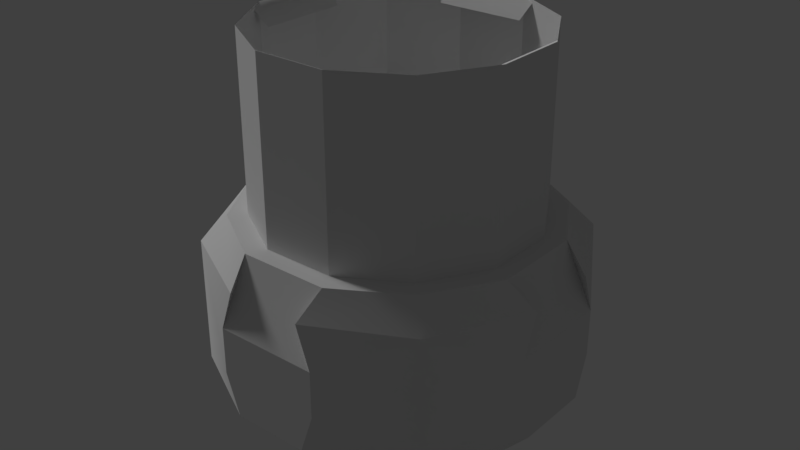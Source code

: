 # Source: BFpiston.blend  (saved by Blender 2.79.0; exported with 4.5.12 LTS)
import bpy
from mathutils import Matrix  # noqa: F401  (used for matrix-valued properties, if any)

bpy.ops.wm.read_factory_settings(use_empty=True)
scene = bpy.context.scene
scene.name = 'Scene'

# ---- collections
col_collection_1 = bpy.data.collections.new('Collection 1'); scene.collection.children.link(col_collection_1)

# ---- materials (node trees are filled in below, after node groups)
mat_material = bpy.data.materials.new('Material')
mat_material.alpha_threshold = 0.0
mat_material.use_transparent_shadow = False
mat_material.roughness = 0.5
mat_material.line_color = (0.0, 0.0, 0.0, 1.0)

# ---- node groups
ng_auto_smooth = bpy.data.node_groups.new('Auto Smooth', 'GeometryNodeTree')
_s = ng_auto_smooth.interface.new_socket(name='Geometry', in_out='OUTPUT', socket_type='NodeSocketGeometry')
_s = ng_auto_smooth.interface.new_socket(name='Geometry', in_out='INPUT', socket_type='NodeSocketGeometry')
_s = ng_auto_smooth.interface.new_socket(name='Angle', in_out='INPUT', socket_type='NodeSocketFloat')
_s.subtype = 'ANGLE'
_s.min_value = 0.0
_s.max_value = 3.142
ng_auto_smooth.is_modifier = True
_N = ng_auto_smooth.nodes; _L = ng_auto_smooth.links
n0 = _N.new('NodeGroupOutput'); n0.name = 'Group Output'; n0.location = (480, -100)
n1 = _N.new('NodeGroupInput'); n1.name = 'Group Input'; n1.location = (-420, -300)
n2 = _N.new('NodeGroupInput'); n2.name = 'Group Input.001'; n2.location = (-60, -100)
n3 = _N.new('GeometryNodeSetShadeSmooth'); n3.name = 'Set Shade Smooth'; n3.location = (120, -100)
n3.domain = 'EDGE'
n4 = _N.new('GeometryNodeSetShadeSmooth'); n4.name = 'Set Shade Smooth.001'; n4.location = (300, -100)
n5 = _N.new('GeometryNodeInputMeshEdgeAngle'); n5.name = 'Edge Angle'; n5.location = (-420, -220)
n6 = _N.new('GeometryNodeInputEdgeSmooth'); n6.name = 'Is Edge Smooth'; n6.location = (-60, -160)
n7 = _N.new('GeometryNodeInputShadeSmooth'); n7.name = 'Is Face Smooth'; n7.location = (-240, -340)
n8 = _N.new('FunctionNodeBooleanMath'); n8.name = 'Boolean Math'; n8.location = (-60, -220)
n9 = _N.new('FunctionNodeCompare'); n9.name = 'Compare'; n9.location = (-240, -180)
n9.operation = 'LESS_EQUAL'
_L.new(n5.outputs[0], n9.inputs[0])
_L.new(n4.outputs[0], n0.inputs[0])
_L.new(n1.outputs[1], n9.inputs[1])
_L.new(n9.outputs[0], n8.inputs[0])
_L.new(n7.outputs[0], n8.inputs[1])
_L.new(n2.outputs[0], n3.inputs[0])
_L.new(n6.outputs[0], n3.inputs[1])
_L.new(n3.outputs[0], n4.inputs[0])
_L.new(n8.outputs[0], n3.inputs[2])
n0.is_active_output = True

# ---- material node trees

# ---- world
world_world = bpy.data.worlds.new('World'); scene.world = world_world
world_world.color = (0.05088, 0.05088, 0.05088)
world_world.use_sun_shadow = False
world_world.sun_shadow_jitter_overblur = 0.0
world_world.cycles.sampling_method = 'MANUAL'

# ---- lights
light_hemi = bpy.data.lights.new('Hemi', 'SUN')
light_hemi.transmission_factor = 0.0
light_hemi.angle = 0.1993
light_hemi.energy = 1.0
light_hemi.shadow_buffer_clip_start = 0.5
light_hemi.shadow_soft_size = 0.1
light_hemi.shadow_cascade_max_distance = 1000.0

# ---- meshes
me_m_bf_motionengine_linear_112_base_instance_001 = bpy.data.meshes.new('m_BF_MotionEngine_Linear_112_Base Instance.001')
me_m_bf_motionengine_linear_112_base_instance_001.from_pydata([(-0.147, 0.5, 1.429), (-0.366, 0.366, 1.429), (0.1269, 0.4288, 1.5), (-0.5, 0.147, 1.429), (-0.4288, 0.1269, 1.5), (0.147, -0.5, 1.429), (-0.147, -0.5, 1.429), (-0.3157, -0.3157, 1.5), (-0.1269, -0.4288, 1.5), (0.1269, -0.4288, 1.5), (-0.366, -0.366, 1.429), (-0.5, -0.147, 1.429), (0.147, 0.5, 1.429), (0.5, 0.147, 1.429), (0.5, -0.147, 1.429), (0.366, 0.366, 1.429), (0.4288, -0.1269, 1.5), (0.3157, -0.3157, 1.5), (0.366, -0.366, 1.429), (0.3157, 0.3157, 1.5), (-0.1269, 0.4288, 1.5), (0.4288, 0.1269, 1.5), (-0.3157, 0.3157, 1.5), (-0.4288, -0.1269, 1.5), (0.3789, 0.1015, 0.5), (0.1074, 0.5, 1.071), (-0.1074, 0.5, 1.071), (-0.366, 0.366, 1.071), (0.1269, 0.4288, 1.0), (0.2774, -0.2774, 0.5), (-0.5, 0.1074, 1.071), (-0.4288, 0.1269, 1.0), (0.1074, -0.5, 1.071), (-0.1074, -0.5, 1.071), (-0.3157, -0.3157, 1.0), (-0.1269, -0.4288, 1.0), (0.1269, -0.4288, 1.0), (-0.366, -0.366, 1.071), (-0.5, -0.1074, 1.071), (0.366, 0.366, 1.071), (0.5, 0.1074, 1.071), (0.5, -0.1074, 1.071), (0.4288, -0.1269, 1.0), (0.3157, -0.3157, 1.0), (0.366, -0.366, 1.071), (0.2774, 0.2774, 1.093), (0.3789, 0.1015, 1.093), (0.3789, -0.1015, 1.093), (0.2774, -0.2774, 1.093), (0.1015, -0.3789, 1.093), (-0.1015, -0.3789, 1.093), (-0.2774, -0.2774, 1.093), (-0.3789, -0.1015, 1.093), (-0.3789, 0.1015, 1.093), (-0.2774, 0.2774, 1.093), (-0.1015, 0.3789, 1.093), (0.1015, 0.3789, 1.093), (0.3157, 0.3157, 1.0), (-0.1269, 0.4288, 1.0), (0.4288, 0.1269, 1.0), (-0.3157, 0.3157, 1.0), (-0.4288, -0.1269, 1.0), (-0.147, 0.5, 1.185), (-0.5, 0.147, 1.185), (0.147, -0.5, 1.185), (-0.147, -0.5, 1.185), (-0.5, -0.147, 1.185), (0.147, 0.5, 1.185), (0.5, 0.147, 1.185), (0.5, -0.147, 1.185), (0.1015, -0.3789, 0.5), (-0.2, -0.15, 1.45), (0.132, 0.132, 1.45), (0.2, 0.15, 1.45), (0.2, -0.15, 1.45), (-0.132, -0.132, 1.45), (-0.1541, 0.21, 1.5), (0.1541, 0.21, 1.5), (-0.21, -0.1541, 1.5), (-0.1541, -0.21, 1.5), (0.1541, -0.21, 1.5), (-0.15, 0.2, 1.45), (-0.21, 0.1541, 1.5), (0.15, -0.2, 1.45), (0.21, -0.1541, 1.5), (-0.15, -0.2, 1.45), (-0.2, 0.15, 1.45), (0.15, 0.2, 1.45), (0.21, 0.1541, 1.5), (-0.132, -0.132, 1.5), (0.132, -0.132, 1.45), (0.132, -0.132, 1.5), (-0.132, 0.132, 1.5), (-0.132, 0.132, 1.45), (0.132, 0.132, 1.5), (-9.632e-07, -5.722e-08, 1.6), (-0.1015, 0.3488, 1.0), (0.3431, -0.09582, 1.0), (0.2526, -0.2468, 1.0), (-0.3431, -0.09582, 1.0), (0.3431, 0.1073, 1.0), (-0.2526, -0.2468, 1.0), (-0.1015, -0.3373, 1.0), (0.1015, -0.3373, 1.0), (0.1015, 0.3488, 1.0), (-0.3431, 0.1073, 1.0), (-0.2526, 0.2583, 1.0), (0.2526, 0.2583, 1.0), (-0.1015, 0.3488, 1.093), (0.3431, -0.09582, 1.093), (0.2526, -0.2468, 1.093), (0.3789, -0.1015, 0.5), (-0.3431, -0.09582, 1.093), (-0.1015, -0.3789, 0.5), (0.3431, 0.1073, 1.093), (-0.2526, -0.2468, 1.093), (-0.1015, -0.3373, 1.093), (0.1015, -0.3373, 1.093), (0.1015, 0.3488, 1.093), (-0.3431, 0.1073, 1.093), (-0.2526, 0.2583, 1.093), (0.2526, 0.2583, 1.093), (-0.2774, 0.2774, 0.5), (-0.3789, 0.1015, 0.5), (-0.3789, -0.1015, 0.5), (0.2774, 0.2774, 0.5), (0.1015, 0.3789, 0.5), (-0.2774, -0.2774, 0.5), (-0.1015, 0.3789, 0.5), (0.1269, 0.132, 1.5), (0.1269, -0.132, 1.5), (0.1269, 0.1269, 1.504), (0.1269, 0.2, 1.45), (0.1269, -0.1269, 1.504), (0.1269, -0.2, 1.45), (0.1269, 0.21, 1.5), (0.1269, -0.21, 1.5), (-0.1269, 0.132, 1.5), (-0.1269, 0.1269, 1.504), (-0.1269, -0.1269, 1.504), (-0.1269, -0.132, 1.5), (-0.1269, 0.21, 1.5), (-0.1269, 0.132, 1.45), (-0.1269, -0.2, 1.45), (-0.1269, -0.21, 1.5), (-0.1269, 0.2, 1.45), (0.2, -0.1269, 1.45), (-0.21, -0.1269, 1.5), (0.21, -0.1269, 1.5), (0.132, -0.1269, 1.5), (-0.132, -0.1269, 1.5), (-0.2, -0.1269, 1.45), (-0.21, 0.1269, 1.5), (0.2, 0.1269, 1.45), (-0.132, 0.1269, 1.5), (0.132, 0.1269, 1.5), (0.21, 0.1269, 1.5), (-0.2, 0.1269, 1.45), (-0.1269, -0.4288, 1.45), (0.1269, -0.4288, 1.45), (-0.1269, 0.4288, 1.45), (0.1269, 0.4288, 1.45), (0.4288, -0.1269, 1.45), (0.4288, 0.1269, 1.45), (0.147, 0.45, 1.429), (-0.4288, 0.1269, 1.45), (-0.4288, -0.1269, 1.45), (-0.147, -0.45, 1.429), (0.147, -0.45, 1.429), (-0.147, 0.45, 1.429), (-0.45, -0.147, 1.429), (-0.45, 0.147, 1.429), (0.45, 0.147, 1.429), (0.45, -0.147, 1.429), (-0.1074, 0.45, 1.071), (0.1074, 0.45, 1.071), (-0.45, 0.1074, 1.071), (-0.45, -0.1074, 1.071), (-0.1074, -0.45, 1.071), (0.1074, -0.45, 1.071), (0.45, 0.1074, 1.071), (0.45, -0.1074, 1.071), (0.45, -0.147, 1.185), (-0.45, 0.147, 1.185), (0.45, 0.147, 1.185), (-0.147, 0.45, 1.185), (0.147, 0.45, 1.185), (-0.45, -0.147, 1.185), (-0.147, -0.45, 1.185), (0.147, -0.45, 1.185), (-0.1269, 0.21, 1.45), (0.1269, 0.21, 1.45), (-0.1269, -0.21, 1.45), (0.1269, -0.21, 1.45), (0.21, 0.1269, 1.45), (0.21, -0.1269, 1.45), (-0.21, -0.1269, 1.45), (-0.21, 0.1269, 1.45)], [], [(0, 22, 20), (22, 0, 1), (36, 179, 178, 35), (18, 5, 64, 44), (19, 12, 2), (12, 19, 15), (12, 67, 186, 164), (96, 104, 118, 108), (3, 22, 1), (22, 3, 4), (85, 79, 144, 143), (10, 37, 65, 6), (11, 7, 23), (7, 11, 10), (33, 35, 178), (6, 7, 10), (7, 6, 8), (66, 37, 10, 11), (15, 39, 67, 12), (62, 27, 1, 0), (113, 50, 51, 127), (54, 55, 128, 122), (13, 19, 21), (19, 13, 15), (17, 14, 16), (14, 17, 18), (5, 17, 9), (17, 5, 18), (83, 80, 84, 74), (16, 14, 173, 162), (62, 0, 169, 185), (36, 32, 179), (42, 181, 41), (56, 126, 128, 55), (89, 75, 90, 91, 130, 140), (113, 70, 49, 50), (53, 54, 122, 123), (92, 93, 75, 89, 150, 154), (29, 48, 49, 70), (123, 124, 52, 53), (51, 52, 124, 127), (74, 84, 148, 146), (62, 26, 27), (26, 58, 60), (60, 27, 26), (29, 111, 47, 48), (57, 28, 25), (25, 39, 57), (27, 30, 63), (30, 27, 60), (60, 31, 30), (91, 90, 72, 94, 155, 149), (125, 45, 46, 24), (38, 61, 34), (34, 37, 38), (37, 33, 65), (33, 37, 34), (34, 35, 33), (66, 38, 37), (39, 25, 67), (100, 97, 109, 114), (68, 40, 39), (40, 59, 57), (57, 39, 40), (43, 42, 41), (41, 44, 43), (64, 32, 44), (32, 36, 43), (43, 44, 32), (14, 18, 44, 69), (44, 41, 69), (111, 24, 46, 47), (56, 45, 125, 126), (73, 88, 77, 87), (28, 58, 174, 175), (148, 16, 162, 195), (94, 72, 142, 137, 129), (67, 25, 175, 186), (28, 175, 25), (1, 27, 63, 3), (95, 133, 131), (91, 133, 130), (95, 138, 139), (92, 138, 137), (99, 105, 119, 112), (20, 141, 190, 160), (28, 57, 59, 42, 43, 36, 35, 34, 101, 102, 103, 98, 97, 100, 107, 104, 96, 106, 105, 99, 61, 31, 60, 58), (34, 61, 99, 101), (108, 118, 121, 114, 109, 110, 117, 116, 115, 112, 119, 120), (98, 103, 117, 110), (81, 76, 82, 86), (104, 107, 121, 118), (102, 101, 115, 116), (106, 96, 108, 120), (103, 102, 116, 117), (101, 99, 112, 115), (107, 100, 114, 121), (105, 106, 120, 119), (97, 98, 110, 109), (4, 82, 76, 20, 22), (20, 76, 141), (15, 13, 68, 39), (87, 77, 135, 132), (86, 82, 152, 157), (71, 78, 79, 85), (171, 183, 176, 177, 187, 170), (141, 145, 190), (134, 136, 80, 83), (129, 131, 94), (131, 155, 94), (2, 135, 77, 88, 156, 21, 19), (68, 13, 172, 184), (130, 133, 139, 140), (8, 144, 79, 78, 147, 23, 7), (139, 150, 89), (145, 141, 76, 81), (140, 139, 89), (153, 194, 156), (137, 138, 131, 129), (137, 142, 93, 92), (136, 134, 193), (139, 133, 95), (151, 147, 78, 71), (149, 133, 91), (135, 191, 132), (23, 147, 196, 166), (16, 148, 84, 80, 136, 9, 17), (150, 139, 138, 154), (4, 152, 82), (131, 138, 95), (197, 157, 152), (155, 131, 133, 149), (154, 138, 92), (153, 156, 88, 73), (40, 68, 184, 180), (184, 172, 173, 182, 181, 180), (170, 166, 165, 171), (173, 172, 163, 162), (164, 169, 160, 161), (169, 164, 186, 175, 174, 185), (178, 179, 189, 168, 167, 188), (167, 168, 159, 158), (159, 193, 192, 158), (190, 191, 161, 160), (166, 196, 197, 165), (163, 194, 195, 162), (21, 156, 194, 163), (192, 143, 144), (66, 11, 170, 187), (5, 9, 159, 168), (63, 30, 176, 183), (148, 195, 146), (6, 65, 188, 167), (4, 3, 171, 165), (144, 8, 158, 192), (69, 41, 181, 182), (135, 2, 161, 191), (64, 5, 168, 189), (8, 6, 167, 158), (9, 136, 193, 159), (58, 26, 174), (40, 180, 59), (38, 66, 187, 177), (0, 20, 160, 169), (65, 33, 178, 188), (152, 4, 165, 197), (32, 64, 189, 179), (26, 62, 185, 174), (2, 12, 164, 161), (13, 21, 163, 172), (196, 147, 151), (14, 69, 182, 173), (11, 23, 166, 170), (3, 63, 183, 171), (134, 143, 192, 193), (157, 197, 196, 151), (132, 191, 190, 145), (146, 195, 194, 153), (42, 59, 180, 181), (30, 31, 176), (61, 38, 177), (61, 177, 176, 31), (74, 146, 90, 134, 83), (151, 71, 85, 143, 75), (86, 157, 93, 145, 81), (73, 87, 132, 72, 153), (72, 132, 145, 93), (75, 93, 157, 151), (90, 75, 143, 134), (90, 146, 153, 72)])
me_m_bf_motionengine_linear_112_base_instance_001.polygons.foreach_set('use_smooth', [True] * 190)
_uv = me_m_bf_motionengine_linear_112_base_instance_001.uv_layers.new(name='UVMap')
_uv.uv.foreach_set('vector', [0.4255, 0.9809, 0.401, 0.9878, 0.4232, 0.9878, 0.401, 0.9878, 0.4255, 0.9809, 0.4073, 0.9809, 0.8875, 0.8875, 0.9875, 0.8875, 0.9875, 0.9875, 0.8875, 0.9875, 0.4073, 0.9809, 0.4209, 0.9698, 0.4209, 0.9698, 0.4073, 0.9809, 0.401, 0.9878, 0.4255, 0.9809, 0.4232, 0.9878, 0.4255, 0.9809, 0.401, 0.9878, 0.395, 0.9809, 0.4209, 0.9698, 0.4209, 0.9698, 0.4209, 0.9698, 0.4209, 0.9698, 0.8607, 0.9878, 0.8607, 0.9878, 0.8607, 0.9878, 0.8607, 0.9878, 0.4255, 0.9809, 0.401, 0.9878, 0.395, 0.9809, 0.401, 0.9878, 0.4255, 0.9809, 0.4232, 0.9878, 0.1488, 0.8667, 0.1492, 0.8615, 0.1464, 0.8615, 0.1464, 0.8667, 0.395, 0.9809, 0.395, 0.9809, 0.4209, 0.9698, 0.4209, 0.9698, 0.4255, 0.9809, 0.401, 0.9878, 0.4232, 0.9878, 0.401, 0.9878, 0.4255, 0.9809, 0.4073, 0.9809, 0.825, 0.8875, 0.925, 0.8875, 0.925, 0.9875, 0.4255, 0.9809, 0.401, 0.9878, 0.395, 0.9809, 0.401, 0.9878, 0.4255, 0.9809, 0.4232, 0.9878, 0.4209, 0.9698, 0.4073, 0.9809, 0.4073, 0.9809, 0.4209, 0.9698, 0.395, 0.9809, 0.395, 0.9809, 0.4209, 0.9698, 0.4209, 0.9698, 0.4209, 0.9698, 0.4073, 0.9809, 0.4073, 0.9809, 0.4209, 0.9698, 0.8042, 0.9052, 0.8042, 0.9052, 0.8036, 0.9052, 0.8036, 0.9052, 0.8036, 0.9052, 0.8042, 0.9052, 0.8042, 0.9052, 0.8036, 0.9052, 0.4255, 0.9809, 0.401, 0.9878, 0.4232, 0.9878, 0.401, 0.9878, 0.4255, 0.9809, 0.4073, 0.9809, 0.401, 0.9878, 0.4255, 0.9809, 0.4232, 0.9878, 0.4255, 0.9809, 0.401, 0.9878, 0.395, 0.9809, 0.4255, 0.9809, 0.401, 0.9878, 0.4232, 0.9878, 0.401, 0.9878, 0.4255, 0.9809, 0.4073, 0.9809, 0.1211, 0.8654, 0.1177, 0.8615, 0.112, 0.8672, 0.116, 0.8705, 0.4232, 0.9878, 0.4255, 0.9809, 0.4255, 0.9809, 0.4232, 0.9878, 0.4209, 0.9698, 0.4209, 0.9698, 0.4209, 0.9698, 0.4209, 0.9698, 0.825, 0.8875, 0.925, 0.8875, 0.925, 0.9875, 0.825, 0.8875, 0.925, 0.8875, 0.925, 0.9875, 0.8049, 0.9052, 0.8049, 0.9052, 0.8042, 0.9052, 0.8042, 0.9052, 0.8954, 0.9023, 0.8954, 0.8969, 0.867, 0.8969, 0.867, 0.9023, 0.8676, 0.9023, 0.8949, 0.9023, 0.8042, 0.9052, 0.8049, 0.9052, 0.8049, 0.9052, 0.8042, 0.9052, 0.8032, 0.9052, 0.8036, 0.9052, 0.8036, 0.9052, 0.8032, 0.9052, 0.8954, 0.9023, 0.8954, 0.8969, 0.867, 0.8969, 0.867, 0.9023, 0.8676, 0.9023, 0.8949, 0.9023, 0.8055, 0.9052, 0.8055, 0.9052, 0.8049, 0.9052, 0.8049, 0.9052, 0.8032, 0.9052, 0.8032, 0.9052, 0.8032, 0.9052, 0.8032, 0.9052, 0.8036, 0.9052, 0.8032, 0.9052, 0.8032, 0.9052, 0.8036, 0.9052, 0.1172, 0.8676, 0.112, 0.8672, 0.112, 0.8699, 0.1172, 0.8699, 0.4209, 0.9698, 0.4255, 0.9809, 0.4073, 0.9809, 0.863, 0.9809, 0.8607, 0.9878, 0.8385, 0.9878, 0.8385, 0.9878, 0.8448, 0.9809, 0.863, 0.9809, 0.8055, 0.9052, 0.8058, 0.9052, 0.8058, 0.9052, 0.8055, 0.9052, 0.8385, 0.9878, 0.8607, 0.9878, 0.863, 0.9809, 0.863, 0.9809, 0.8325, 0.9809, 0.8385, 0.9878, 0.395, 0.9809, 0.4255, 0.9809, 0.4209, 0.9698, 0.863, 0.9809, 0.8325, 0.9809, 0.8385, 0.9878, 0.8385, 0.9878, 0.8607, 0.9878, 0.863, 0.9809, 0.8954, 0.9023, 0.8954, 0.8969, 0.867, 0.8969, 0.867, 0.9023, 0.8676, 0.9023, 0.8949, 0.9023, 0.8055, 0.9052, 0.8055, 0.9052, 0.8058, 0.9052, 0.8058, 0.9052, 0.863, 0.9809, 0.8607, 0.9878, 0.8385, 0.9878, 0.8385, 0.9878, 0.8448, 0.9809, 0.863, 0.9809, 0.395, 0.9809, 0.4255, 0.9809, 0.4209, 0.9698, 0.863, 0.9809, 0.8325, 0.9809, 0.8385, 0.9878, 0.8385, 0.9878, 0.8607, 0.9878, 0.863, 0.9809, 0.4209, 0.9698, 0.4255, 0.9809, 0.4073, 0.9809, 0.395, 0.9809, 0.4255, 0.9809, 0.4209, 0.9698, 0.8607, 0.9878, 0.8607, 0.9878, 0.8607, 0.9878, 0.8607, 0.9878, 0.4209, 0.9698, 0.4255, 0.9809, 0.4073, 0.9809, 0.863, 0.9809, 0.8607, 0.9878, 0.8385, 0.9878, 0.8385, 0.9878, 0.8448, 0.9809, 0.863, 0.9809, 0.8385, 0.9878, 0.8607, 0.9878, 0.863, 0.9809, 0.863, 0.9809, 0.8325, 0.9809, 0.8385, 0.9878, 0.4209, 0.9698, 0.4255, 0.9809, 0.4073, 0.9809, 0.863, 0.9809, 0.8607, 0.9878, 0.8385, 0.9878, 0.8385, 0.9878, 0.8448, 0.9809, 0.863, 0.9809, 0.4209, 0.9698, 0.395, 0.9809, 0.395, 0.9809, 0.4209, 0.9698, 0.395, 0.9809, 0.4255, 0.9809, 0.4209, 0.9698, 0.8058, 0.9052, 0.8058, 0.9052, 0.8058, 0.9052, 0.8058, 0.9052, 0.8049, 0.9052, 0.8055, 0.9052, 0.8055, 0.9052, 0.8049, 0.9052, 0.116, 0.8952, 0.112, 0.8986, 0.1177, 0.9043, 0.1211, 0.9004, 0.8875, 0.8875, 0.9875, 0.8875, 0.9875, 0.9875, 0.8875, 0.9875, 0.4209, 0.8855, 0.3274, 0.8905, 0.3274, 0.8905, 0.4209, 0.8855, 0.8954, 0.9023, 0.8954, 0.8969, 0.8676, 0.8969, 0.8676, 0.9023, 0.8949, 0.9023, 0.4209, 0.9698, 0.4255, 0.9809, 0.4255, 0.9809, 0.4209, 0.9698, 0.825, 0.8875, 0.925, 0.8875, 0.925, 0.9875, 0.395, 0.9809, 0.395, 0.9809, 0.4209, 0.9698, 0.4209, 0.9698, 0.03125, 0.0315, 0.05958, 0.05983, 0.05958, 0.003167, 0.06072, 0.06097, 0.05958, 0.05983, 0.05958, 0.06097, 0.03125, 0.0315, 0.002915, 0.003167, 0.002916, 0.05983, 0.001776, 0.002028, 0.002915, 0.003167, 0.002915, 0.002028, 0.8607, 0.9878, 0.8607, 0.9878, 0.8607, 0.9878, 0.8607, 0.9878, 0.4226, 0.8905, 0.406, 0.8395, 0.406, 0.8395, 0.4226, 0.8905, 0.8607, 0.9878, 0.8385, 0.9878, 0.8607, 0.9878, 0.8607, 0.9878, 0.8385, 0.9878, 0.8607, 0.9878, 0.8607, 0.9878, 0.8385, 0.9878, 0.8385, 0.9878, 0.8607, 0.9878, 0.8607, 0.9878, 0.8385, 0.9878, 0.8607, 0.9878, 0.8607, 0.9878, 0.8385, 0.9878, 0.8607, 0.9878, 0.8607, 0.9878, 0.8385, 0.9878, 0.8607, 0.9878, 0.8607, 0.9878, 0.8607, 0.9878, 0.8607, 0.9878, 0.8385, 0.9878, 0.8607, 0.9878, 0.8385, 0.9878, 0.8607, 0.9878, 0.8607, 0.9878, 0.8385, 0.9878, 0.8607, 0.9878, 0.8607, 0.9878, 0.8385, 0.9878, 0.8607, 0.9878, 0.8607, 0.9878, 0.8385, 0.9878, 0.8607, 0.9878, 0.8607, 0.9878, 0.8385, 0.9878, 0.8607, 0.9878, 0.8607, 0.9878, 0.8385, 0.9878, 0.8385, 0.9878, 0.8607, 0.9878, 0.8607, 0.9878, 0.8385, 0.9878, 0.1458, 0.9004, 0.1492, 0.9043, 0.1549, 0.8986, 0.1509, 0.8952, 0.8607, 0.9878, 0.8385, 0.9878, 0.8385, 0.9878, 0.8607, 0.9878, 0.8607, 0.9878, 0.8385, 0.9878, 0.8385, 0.9878, 0.8607, 0.9878, 0.8385, 0.9878, 0.8607, 0.9878, 0.8607, 0.9878, 0.8385, 0.9878, 0.8607, 0.9878, 0.8607, 0.9878, 0.8607, 0.9878, 0.8607, 0.9878, 0.8385, 0.9878, 0.8607, 0.9878, 0.8607, 0.9878, 0.8385, 0.9878, 0.8385, 0.9878, 0.8607, 0.9878, 0.8607, 0.9878, 0.8385, 0.9878, 0.8607, 0.9878, 0.8385, 0.9878, 0.8385, 0.9878, 0.8607, 0.9878, 0.8607, 0.9878, 0.8385, 0.9878, 0.8385, 0.9878, 0.8607, 0.9878, 0.375, 0.925, 0.4226, 0.8905, 0.4044, 0.8345, 0.3456, 0.8345, 0.3274, 0.8905, 0.4226, 0.8905, 0.4044, 0.8345, 0.406, 0.8395, 0.4073, 0.9809, 0.4209, 0.9698, 0.4209, 0.9698, 0.4073, 0.9809, 0.1181, 0.8991, 0.1177, 0.9043, 0.1205, 0.9043, 0.1205, 0.8991, 0.1497, 0.8982, 0.1549, 0.8986, 0.1549, 0.8959, 0.1497, 0.8959, 0.1509, 0.8705, 0.1549, 0.8672, 0.1492, 0.8615, 0.1458, 0.8654, 0.9375, 0.9875, 0.9808, 0.9625, 0.9808, 0.9125, 0.9375, 0.8875, 0.8942, 0.9125, 0.8942, 0.9625, 0.1464, 0.9043, 0.1464, 0.8991, 0.406, 0.8395, 0.1205, 0.8667, 0.1205, 0.8615, 0.1177, 0.8615, 0.1181, 0.8667, 0.05958, 0.002028, 0.05958, 0.003167, 0.06072, 0.002028, 0.05958, 0.003167, 0.06072, 0.003167, 0.06072, 0.002028, 0.3274, 0.8905, 0.4209, 0.8855, 0.4226, 0.8905, 0.4044, 0.8345, 0.406, 0.8395, 0.3456, 0.8345, 0.3274, 0.8905, 0.4209, 0.9698, 0.4209, 0.9698, 0.4209, 0.9698, 0.4209, 0.9698, 0.05958, 0.06097, 0.05958, 0.05983, 0.002916, 0.05983, 0.002915, 0.06097, 0.325, 0.925, 0.4062, 0.8337, 0.4044, 0.8345, 0.4226, 0.8905, 0.4209, 0.8855, 0.3274, 0.8905, 0.375, 0.925, 0.002916, 0.05983, 0.001776, 0.05983, 0.001776, 0.06097, 0.1464, 0.8991, 0.1464, 0.9043, 0.1492, 0.9043, 0.1488, 0.8991, 0.002915, 0.06097, 0.002916, 0.05983, 0.001776, 0.06097, 0.1172, 0.8959, 0.406, 0.8395, 0.406, 0.8395, 0.002915, 0.002028, 0.002915, 0.003167, 0.05958, 0.003167, 0.05958, 0.002028, 0.8676, 0.9023, 0.8676, 0.8969, 0.867, 0.8969, 0.867, 0.9023, 0.1205, 0.8615, 0.1205, 0.8667, 0.4232, 0.8258, 0.002916, 0.05983, 0.05958, 0.05983, 0.03125, 0.0315, 0.1497, 0.8699, 0.1549, 0.8699, 0.1549, 0.8672, 0.1497, 0.8676, 0.06072, 0.05983, 0.05958, 0.05983, 0.06072, 0.06097, 0.4209, 0.8855, 0.4209, 0.8855, 0.1205, 0.8991, 0.3274, 0.8905, 0.4209, 0.8855, 0.4209, 0.8855, 0.3274, 0.8905, 0.3274, 0.8905, 0.4209, 0.8855, 0.4226, 0.8905, 0.425, 0.825, 0.4232, 0.8258, 0.3456, 0.8345, 0.3274, 0.8905, 0.001776, 0.05983, 0.002916, 0.05983, 0.002915, 0.003167, 0.001776, 0.003167, 0.3456, 0.8345, 0.406, 0.8395, 0.4044, 0.8345, 0.05958, 0.003167, 0.002915, 0.003167, 0.03125, 0.0315, 0.406, 0.8395, 0.1497, 0.8959, 0.406, 0.8395, 0.06072, 0.003167, 0.05958, 0.003167, 0.05958, 0.05983, 0.06072, 0.05983, 0.001776, 0.003167, 0.002915, 0.003167, 0.001776, 0.002028, 0.1172, 0.8959, 0.112, 0.8959, 0.112, 0.8986, 0.1172, 0.8982, 0.4255, 0.9809, 0.4209, 0.9698, 0.4209, 0.9698, 0.4255, 0.9809, 0.9375, 0.9875, 0.9808, 0.9625, 0.9808, 0.9125, 0.9375, 0.8875, 0.8942, 0.9125, 0.8942, 0.9625, 0.8875, 0.8875, 0.9875, 0.8875, 0.9875, 0.9875, 0.8875, 0.9875, 0.8875, 0.8875, 0.9875, 0.8875, 0.9875, 0.9875, 0.8875, 0.9875, 0.8875, 0.8875, 0.9875, 0.8875, 0.9875, 0.9875, 0.8875, 0.9875, 0.9375, 0.9875, 0.9808, 0.9625, 0.9808, 0.9125, 0.9375, 0.8875, 0.8942, 0.9125, 0.8942, 0.9625, 0.9375, 0.9875, 0.9808, 0.9625, 0.9808, 0.9125, 0.9375, 0.8875, 0.8942, 0.9125, 0.8942, 0.9625, 0.8875, 0.8875, 0.9875, 0.8875, 0.9875, 0.9875, 0.8875, 0.9875, 0.8875, 0.8875, 0.9875, 0.8875, 0.9875, 0.9875, 0.8875, 0.9875, 0.8875, 0.8875, 0.9875, 0.8875, 0.9875, 0.9875, 0.8875, 0.9875, 0.8875, 0.8875, 0.9875, 0.8875, 0.9875, 0.9875, 0.8875, 0.9875, 0.8875, 0.8875, 0.9875, 0.8875, 0.9875, 0.9875, 0.8875, 0.9875, 0.3456, 0.8345, 0.406, 0.8395, 0.406, 0.8395, 0.3456, 0.8345, 0.4062, 0.8337, 0.1464, 0.8667, 0.1464, 0.8615, 0.4209, 0.9698, 0.4209, 0.9698, 0.4209, 0.9698, 0.4209, 0.9698, 0.4255, 0.9809, 0.4232, 0.9878, 0.4232, 0.9878, 0.4255, 0.9809, 0.4209, 0.9698, 0.4255, 0.9809, 0.4255, 0.9809, 0.4209, 0.9698, 0.4209, 0.8855, 0.4209, 0.8855, 0.1172, 0.8699, 0.4209, 0.9698, 0.4209, 0.9698, 0.4209, 0.9698, 0.4209, 0.9698, 0.4232, 0.9878, 0.4255, 0.9809, 0.4255, 0.9809, 0.4232, 0.9878, 0.4062, 0.8337, 0.325, 0.925, 0.325, 0.925, 0.4062, 0.8337, 0.4209, 0.9698, 0.4255, 0.9809, 0.4255, 0.9809, 0.4209, 0.9698, 0.4209, 0.8855, 0.3274, 0.8905, 0.3274, 0.8905, 0.4209, 0.8855, 0.4209, 0.9698, 0.4209, 0.9698, 0.4209, 0.9698, 0.4209, 0.9698, 0.4232, 0.9878, 0.4255, 0.9809, 0.4255, 0.9809, 0.4232, 0.9878, 0.3456, 0.8345, 0.4232, 0.8258, 0.4232, 0.8258, 0.3456, 0.8345, 0.825, 0.8875, 0.925, 0.8875, 0.925, 0.9875, 0.825, 0.8875, 0.925, 0.8875, 0.925, 0.9875, 0.4255, 0.9809, 0.4209, 0.9698, 0.4209, 0.9698, 0.4255, 0.9809, 0.4255, 0.9809, 0.4232, 0.9878, 0.4232, 0.9878, 0.4255, 0.9809, 0.4209, 0.9698, 0.4255, 0.9809, 0.4255, 0.9809, 0.4209, 0.9698, 0.406, 0.8395, 0.3456, 0.8345, 0.3456, 0.8345, 0.406, 0.8395, 0.4255, 0.9809, 0.4209, 0.9698, 0.4209, 0.9698, 0.4255, 0.9809, 0.4255, 0.9809, 0.4209, 0.9698, 0.4209, 0.9698, 0.4255, 0.9809, 0.4232, 0.9878, 0.4255, 0.9809, 0.4255, 0.9809, 0.4232, 0.9878, 0.4255, 0.9809, 0.4232, 0.9878, 0.4232, 0.9878, 0.4255, 0.9809, 0.4209, 0.8855, 0.1549, 0.8699, 0.1497, 0.8699, 0.4209, 0.9698, 0.4209, 0.9698, 0.4209, 0.9698, 0.4209, 0.9698, 0.4255, 0.9809, 0.4232, 0.9878, 0.4232, 0.9878, 0.4255, 0.9809, 0.4209, 0.9698, 0.4209, 0.9698, 0.4209, 0.9698, 0.4209, 0.9698, 0.8875, 0.8875, 0.9875, 0.8875, 0.9875, 0.9875, 0.8875, 0.9875, 0.8875, 0.8875, 0.9875, 0.8875, 0.9875, 0.9875, 0.8875, 0.9875, 0.8875, 0.8875, 0.9875, 0.8875, 0.9875, 0.9875, 0.8875, 0.9875, 0.8875, 0.8875, 0.9875, 0.8875, 0.9875, 0.9875, 0.8875, 0.9875, 0.8875, 0.8875, 0.9875, 0.8875, 0.9875, 0.9875, 0.8875, 0.9875, 0.825, 0.8875, 0.925, 0.8875, 0.925, 0.9875, 0.825, 0.8875, 0.925, 0.8875, 0.925, 0.9875, 0.8875, 0.8875, 0.9875, 0.8875, 0.9875, 0.9875, 0.8875, 0.9875, 0.9375, 0.9875, 0.9851, 0.953, 0.9669, 0.897, 0.9081, 0.897, 0.8899, 0.953, 0.9375, 0.9875, 0.9851, 0.953, 0.9669, 0.897, 0.9081, 0.897, 0.8899, 0.953, 0.9375, 0.9875, 0.9851, 0.953, 0.9669, 0.897, 0.9081, 0.897, 0.8899, 0.953, 0.9375, 0.9875, 0.9851, 0.953, 0.9669, 0.897, 0.9081, 0.897, 0.8899, 0.953, 0.8875, 0.8875, 0.9875, 0.8875, 0.9875, 0.9875, 0.8875, 0.9875, 0.8875, 0.8875, 0.9875, 0.8875, 0.9875, 0.9875, 0.8875, 0.9875, 0.8875, 0.8875, 0.9875, 0.8875, 0.9875, 0.9875, 0.8875, 0.9875, 0.8875, 0.8875, 0.9875, 0.8875, 0.9875, 0.9875, 0.8875, 0.9875])
me_m_bf_motionengine_linear_112_base_instance_001.materials.append(mat_material)
me_m_bf_motionengine_linear_112_base_instance_001.use_remesh_preserve_volume = False
me_m_bf_motionengine_linear_112_base_instance_001.use_remesh_preserve_attributes = False
me_m_bf_motionengine_linear_112_base_instance_001.use_mirror_vertex_groups = False
me_m_bf_motionengine_linear_112_base_instance_001.update()
me_m_bf_motionengine_linear_112_base_instance = bpy.data.meshes.new('m_BF_MotionEngine_Linear_112_Base Instance')
me_m_bf_motionengine_linear_112_base_instance.from_pydata([(0.1015, 0.3789, 0.5), (0.2774, 0.2774, 0.5), (-0.2774, 0.2774, 0.5), (-0.147, 0.5, -0.3149), (0.1074, 0.5, -0.4288), (0.147, 0.5, -0.3149), (-0.1074, 0.5, -0.4288), (0.1269, 0.4288, -0.5), (0.366, 0.366, -0.4288), (-0.5, 0.1074, -0.4288), (-0.5, 0.147, -0.3149), (-0.5, -0.1074, -0.4288), (-0.366, 0.366, -0.4288), (-0.2774, -0.2774, 0.5), (-0.3157, 0.3157, -0.5), (-0.4288, 0.1269, -0.5), (0.147, -0.5, -0.3149), (-0.1074, -0.5, -0.4288), (0.1074, -0.5, -0.4288), (-0.147, -0.5, -0.3149), (-0.366, -0.366, -0.4288), (-0.1015, 0.3789, 0.5), (-0.5, -0.147, -0.3149), (0.5, 0.147, -0.3149), (0.5, 0.1074, -0.4288), (0.366, -0.366, -0.4288), (0.1269, -0.4288, -0.5), (-0.3789, -0.1015, 0.5), (0.5, -0.147, -0.3149), (0.5, -0.1074, -0.4288), (0.3157, 0.3157, -0.5), (0.4288, -0.1269, -0.5), (0.4288, 0.1269, -0.5), (-0.1269, 0.4288, -0.5), (-0.3157, -0.3157, -0.5), (-0.1269, -0.4288, -0.5), (-0.4288, -0.1269, -0.5), (0.3157, -0.3157, -0.5), (0.1074, 0.5, -0.07117), (-0.1074, 0.5, -0.07117), (0.1269, 0.4288, -6.855e-07), (0.366, 0.366, -0.07117), (-0.5, 0.1074, -0.07117), (-0.5, 0.147, -0.1851), (-0.5, -0.1074, -0.07117), (-0.366, 0.366, -0.07117), (-0.3157, 0.3157, -7.749e-07), (-0.4288, 0.1269, -6.258e-07), (0.147, -0.5, -0.1851), (-0.1074, -0.5, -0.07117), (0.1074, -0.5, -0.07117), (-0.366, -0.366, -0.07117), (-0.5, -0.147, -0.1851), (-0.3789, 0.1015, 0.5), (0.5, 0.1074, -0.07117), (0.366, -0.366, -0.07117), (0.1269, -0.4288, -1.013e-06), (0.5, -0.1074, -0.07117), (0.2774, 0.2774, -0.09345), (0.3789, 0.1015, -0.09345), (0.3789, -0.1015, -0.09345), (0.2774, -0.2774, -0.09345), (0.1015, -0.3789, -0.09345), (-0.1015, -0.3789, -0.09345), (-0.2774, -0.2774, -0.09345), (-0.3789, -0.1015, -0.09345), (-0.3789, 0.1015, -0.09345), (-0.2774, 0.2774, -0.09345), (-0.1015, 0.3789, -0.09345), (0.1015, 0.3789, -0.09345), (0.3157, 0.3157, -9.537e-07), (0.4288, -0.1269, -8.643e-07), (0.4288, 0.1269, -8.643e-07), (-0.1269, 0.4288, -6.855e-07), (-0.3157, -0.3157, -9.239e-07), (-0.1269, -0.4288, -1.013e-06), (-0.4288, -0.1269, -8.047e-07), (0.3157, -0.3157, -1.103e-06), (-0.147, 0.5, -0.1851), (0.147, 0.5, -0.1851), (-0.147, -0.5, -0.1851), (0.5, 0.147, -0.1851), (0.5, -0.147, -0.1851), (6.524e-07, -2.885e-07, -0.6), (-0.132, 0.132, -0.5), (0.132, 0.132, -0.45), (0.132, 0.132, -0.5), (-0.132, -0.132, -0.5), (-0.132, -0.132, -0.45), (0.132, -0.132, -0.5), (-0.21, 0.1541, -0.5), (-0.15, 0.2, -0.45), (0.2, 0.15, -0.45), (0.15, -0.2, -0.45), (-0.21, -0.1541, -0.5), (-0.15, -0.2, -0.45), (0.21, 0.1541, -0.5), (0.15, 0.2, -0.45), (-0.1541, -0.21, -0.5), (0.1541, -0.21, -0.5), (0.21, -0.1541, -0.5), (-0.1541, 0.21, -0.5), (0.1541, 0.21, -0.5), (0.132, -0.132, -0.45), (-0.2, -0.15, -0.45), (-0.2, 0.15, -0.45), (-0.132, 0.132, -0.45), (0.2, -0.15, -0.45), (-0.3431, 0.1073, -6.688e-07), (-0.2526, -0.2468, -9.072e-07), (-0.1015, -0.3373, -9.787e-07), (-0.2526, 0.2583, -7.88e-07), (0.3431, -0.09582, -8.595e-07), (0.2526, -0.2468, -1.05e-06), (-0.1015, 0.3488, -7.164e-07), (0.2526, 0.2583, -9.31e-07), (0.3431, 0.1073, -8.595e-07), (-0.3431, -0.09582, -8.118e-07), (0.1015, 0.3488, -7.164e-07), (0.1015, -0.3373, -9.787e-07), (-0.3431, 0.1073, -0.09345), (-0.2526, -0.2468, -0.09345), (-0.1015, -0.3373, -0.09345), (-0.2526, 0.2583, -0.09345), (0.3431, -0.09582, -0.09345), (0.2526, -0.2468, -0.09345), (-0.1015, 0.3488, -0.09345), (0.2526, 0.2583, -0.09345), (0.3431, 0.1073, -0.09345), (-0.3431, -0.09582, -0.09345), (0.1015, 0.3488, -0.09345), (0.1015, -0.3373, -0.09345), (0.2774, -0.2774, 0.5), (0.1015, -0.3789, 0.5), (0.3789, 0.1015, 0.5), (-0.1015, -0.3789, 0.5), (0.3789, -0.1015, 0.5), (0.4288, -4.023e-07, -8.643e-07), (0.5, -2.831e-07, -0.1851), (0.4562, 0.1346, -0.07116), (0.4562, -3.565e-07, -0.07117), (0.4562, -0.1346, -0.07117), (-1.49e-07, 0.5, -0.1851), (-1.043e-07, 0.4288, -6.855e-07), (-0.5, -4.47e-07, -0.1851), (-0.4288, -5.066e-07, -7.153e-07), (5.96e-08, -0.4288, -1.013e-06), (4.47e-08, -0.5, -0.1851), (-0.4562, -0.1346, -0.07117), (-0.4562, -4.837e-07, -0.07116), (5.388e-08, -0.4562, -0.07117), (0.1346, -0.4562, -0.07117), (-1.215e-07, 0.4562, -0.07117), (-0.1346, 0.4562, -0.07116), (-0.4562, 0.1346, -0.07117), (-0.1346, -0.4562, -0.07116), (0.1346, 0.4562, -0.07117), (0.1406, -0.3567, 0.49), (-0.3567, -0.1406, 0.49), (-0.3567, 0.1406, 0.49), (0.3567, 0.1406, 0.49), (-0.1406, -0.3567, 0.49), (0.3567, -0.1406, 0.49), (-0.1406, 0.3567, 0.49), (0.1406, 0.3567, 0.49), (0.1269, -0.3221, 0.45), (-0.3221, -0.1269, 0.45), (-0.3221, 0.1269, 0.45), (0.3221, 0.1269, 0.45), (-0.1269, -0.3221, 0.45), (0.3221, -0.1269, 0.45), (-0.1269, 0.3221, 0.45), (0.1269, 0.3221, 0.45)], [], [(66, 65, 27, 53), (63, 62, 133, 135), (12, 3, 6), (6, 14, 12), (14, 6, 33), (6, 4, 7, 33), (4, 30, 7), (30, 4, 8), (72, 139, 54), (10, 43, 45, 12), (10, 12, 9), (9, 14, 15), (14, 9, 12), (11, 9, 15, 36), (34, 11, 36), (11, 34, 20), (48, 147, 80, 19, 17, 18, 16), (19, 20, 17), (17, 34, 35), (34, 17, 20), (20, 22, 11), (63, 135, 13, 64), (5, 8, 4), (41, 81, 23, 8), (8, 23, 24), (24, 30, 8), (30, 24, 32), (24, 29, 31, 32), (29, 37, 31), (37, 29, 25), (41, 8, 5, 79), (25, 16, 18), (18, 37, 25), (37, 18, 26), (28, 25, 29), (3, 12, 45, 78), (45, 39, 78), (39, 45, 46), (46, 73, 39), (38, 40, 70), (70, 41, 38), (57, 82, 141), (43, 42, 45), (42, 47, 46), (46, 45, 42), (74, 76, 44), (44, 51, 74), (80, 49, 51), (49, 75, 74), (74, 51, 49), (51, 44, 52), (79, 38, 41), (61, 60, 136, 132), (100, 96, 102, 101, 90, 15, 14, 33, 7, 30, 32, 31, 37, 26, 35, 34, 36, 94, 98, 99), (41, 54, 81), (54, 41, 70), (70, 72, 54), (57, 71, 77), (77, 55, 57), (55, 50, 48), (50, 55, 77), (77, 56, 50), (61, 132, 133, 62), (82, 57, 55), (103, 85, 106, 91, 97, 92, 107, 93), (60, 59, 134, 136), (86, 85, 103, 89), (13, 27, 65, 64), (53, 2, 67, 66), (2, 21, 68, 67), (19, 80, 51, 20), (0, 69, 68, 21), (50, 56, 151), (58, 1, 134, 59), (48, 16, 25, 55), (107, 100, 99, 93), (49, 80, 155), (4, 6, 3, 78, 142, 79, 5), (76, 148, 44), (84, 106, 85, 86), (116, 128, 124, 112), (97, 102, 96, 92), (104, 94, 90, 105), (26, 18, 17, 35), (118, 114, 126, 130), (108, 117, 129, 120), (119, 113, 125, 131), (73, 46, 47, 145, 76, 74, 75, 146, 56, 77, 113, 119, 110, 109, 117, 108, 111, 114, 118, 115, 116, 112, 71, 137, 72, 70, 40, 143), (77, 71, 112, 113), (120, 129, 121, 122, 131, 125, 124, 128, 127, 130, 126, 123), (113, 112, 124, 125), (95, 98, 94, 104), (92, 96, 100, 107), (110, 119, 131, 122), (116, 115, 127, 128), (114, 111, 123, 126), (117, 109, 121, 129), (109, 110, 122, 121), (115, 118, 130, 127), (111, 108, 120, 123), (87, 88, 106, 84), (91, 101, 102, 97), (88, 103, 93, 95, 104, 105, 91, 106), (0, 1, 58, 69), (20, 51, 52, 22), (89, 103, 88, 87), (82, 55, 25, 28), (83, 87, 84), (87, 83, 89), (83, 86, 89), (86, 83, 84), (15, 90, 94, 36), (23, 81, 138, 82, 28, 29, 24), (93, 99, 98, 95), (105, 90, 101, 91), (71, 141, 140, 137), (43, 154, 42), (73, 153, 39), (52, 144, 43, 10, 9, 11, 22), (40, 38, 156), (75, 155, 150, 146), (76, 145, 149, 148), (78, 153, 152, 142), (137, 140, 139, 72), (54, 139, 81), (139, 140, 138, 81), (140, 141, 82, 138), (141, 71, 57), (142, 152, 156, 79), (144, 149, 154, 43), (146, 150, 151, 56), (148, 149, 144, 52), (44, 148, 52), (151, 150, 147, 48), (151, 48, 50), (39, 153, 78), (152, 153, 73, 143), (42, 154, 47), (154, 149, 145, 47), (155, 75, 49), (150, 155, 80, 147), (156, 152, 143, 40), (156, 38, 79), (135, 133, 157, 161), (53, 27, 158, 159), (136, 134, 160, 162), (0, 21, 163, 164), (162, 160, 168, 170), (164, 163, 171, 172), (161, 157, 165, 169), (159, 158, 166, 167)])
me_m_bf_motionengine_linear_112_base_instance.polygons.foreach_set('use_smooth', [True] * 151)
_k = set([(43, 144), (48, 147), (52, 144), (78, 142), (79, 142), (80, 147), (81, 138), (82, 138)])
me_m_bf_motionengine_linear_112_base_instance.attributes.new('sharp_edge', 'BOOLEAN', 'EDGE').data.foreach_set('value', [ (min(e.vertices), max(e.vertices)) in _k for e in me_m_bf_motionengine_linear_112_base_instance.edges])
_uv = me_m_bf_motionengine_linear_112_base_instance.uv_layers.new(name='UVMap')
_uv.uv.foreach_set('vector', [0.8032, 0.9052, 0.8032, 0.9052, 0.8032, 0.9052, 0.8032, 0.9052, 0.8042, 0.9052, 0.8049, 0.9052, 0.8049, 0.9052, 0.8042, 0.9052, 0.4073, 0.9809, 0.4209, 0.9698, 0.4255, 0.9809, 0.4255, 0.9809, 0.401, 0.9878, 0.4073, 0.9809, 0.401, 0.9878, 0.4255, 0.9809, 0.4232, 0.9878, 0.4255, 0.9809, 0.4255, 0.9809, 0.4232, 0.9878, 0.4232, 0.9878, 0.4255, 0.9809, 0.401, 0.9878, 0.4232, 0.9878, 0.401, 0.9878, 0.4255, 0.9809, 0.395, 0.9809, 0.825, 0.825, 0.925, 0.825, 0.925, 0.925, 0.4209, 0.9698, 0.4209, 0.9698, 0.395, 0.9809, 0.395, 0.9809, 0.4209, 0.9698, 0.395, 0.9809, 0.4255, 0.9809, 0.4255, 0.9809, 0.401, 0.9878, 0.4232, 0.9878, 0.401, 0.9878, 0.4255, 0.9809, 0.395, 0.9809, 0.4255, 0.9809, 0.4255, 0.9809, 0.4232, 0.9878, 0.4232, 0.9878, 0.401, 0.9878, 0.4255, 0.9809, 0.4232, 0.9878, 0.4255, 0.9809, 0.401, 0.9878, 0.4073, 0.9809, 0.4209, 0.9698, 0.4209, 0.9698, 0.4209, 0.9698, 0.4209, 0.9698, 0.4255, 0.9809, 0.4255, 0.9809, 0.4209, 0.9698, 0.4209, 0.9698, 0.395, 0.9809, 0.4255, 0.9809, 0.4255, 0.9809, 0.401, 0.9878, 0.4232, 0.9878, 0.401, 0.9878, 0.4255, 0.9809, 0.395, 0.9809, 0.4073, 0.9809, 0.4209, 0.9698, 0.4255, 0.9809, 0.8042, 0.9052, 0.8042, 0.9052, 0.8036, 0.9052, 0.8036, 0.9052, 0.4209, 0.9698, 0.395, 0.9809, 0.4255, 0.9809, 0.4073, 0.9809, 0.4209, 0.9698, 0.4209, 0.9698, 0.4073, 0.9809, 0.4073, 0.9809, 0.4209, 0.9698, 0.4255, 0.9809, 0.4255, 0.9809, 0.401, 0.9878, 0.4073, 0.9809, 0.401, 0.9878, 0.4255, 0.9809, 0.4232, 0.9878, 0.4255, 0.9809, 0.4255, 0.9809, 0.4232, 0.9878, 0.4232, 0.9878, 0.4255, 0.9809, 0.401, 0.9878, 0.4232, 0.9878, 0.401, 0.9878, 0.4255, 0.9809, 0.395, 0.9809, 0.395, 0.9809, 0.395, 0.9809, 0.4209, 0.9698, 0.4209, 0.9698, 0.4073, 0.9809, 0.4209, 0.9698, 0.4255, 0.9809, 0.4255, 0.9809, 0.401, 0.9878, 0.4073, 0.9809, 0.401, 0.9878, 0.4255, 0.9809, 0.4232, 0.9878, 0.4209, 0.9698, 0.395, 0.9809, 0.4255, 0.9809, 0.4209, 0.9698, 0.4073, 0.9809, 0.4073, 0.9809, 0.4209, 0.9698, 0.4073, 0.9809, 0.4255, 0.9809, 0.4209, 0.9698, 0.825, 0.825, 0.925, 0.825, 0.925, 0.925, 0.825, 0.825, 0.925, 0.825, 0.925, 0.925, 0.825, 0.825, 0.925, 0.825, 0.925, 0.925, 0.825, 0.825, 0.925, 0.825, 0.925, 0.925, 0.325, 0.825, 0.425, 0.825, 0.425, 0.925, 0.4209, 0.9698, 0.4255, 0.9809, 0.395, 0.9809, 0.825, 0.825, 0.925, 0.825, 0.925, 0.925, 0.825, 0.825, 0.925, 0.825, 0.925, 0.925, 0.825, 0.825, 0.925, 0.825, 0.925, 0.925, 0.825, 0.825, 0.925, 0.825, 0.925, 0.925, 0.4209, 0.9698, 0.4255, 0.9809, 0.395, 0.9809, 0.825, 0.825, 0.925, 0.825, 0.925, 0.925, 0.825, 0.825, 0.925, 0.825, 0.925, 0.925, 0.4073, 0.9809, 0.4255, 0.9809, 0.4209, 0.9698, 0.4209, 0.9698, 0.4255, 0.9809, 0.395, 0.9809, 0.8055, 0.9052, 0.8058, 0.9052, 0.8058, 0.9052, 0.8055, 0.9052, 0.4226, 0.8905, 0.4226, 0.8905, 0.4044, 0.8345, 0.4226, 0.8905, 0.4044, 0.8345, 0.3456, 0.8345, 0.3274, 0.8905, 0.3274, 0.8905, 0.3456, 0.8345, 0.3274, 0.8905, 0.3456, 0.8345, 0.3274, 0.8905, 0.375, 0.925, 0.325, 0.925, 0.3456, 0.8345, 0.3274, 0.8905, 0.375, 0.925, 0.4226, 0.8905, 0.425, 0.825, 0.4044, 0.8345, 0.4073, 0.9809, 0.4255, 0.9809, 0.4209, 0.9698, 0.825, 0.825, 0.925, 0.825, 0.925, 0.925, 0.825, 0.825, 0.925, 0.825, 0.925, 0.925, 0.825, 0.825, 0.925, 0.825, 0.925, 0.925, 0.825, 0.825, 0.925, 0.825, 0.925, 0.925, 0.4073, 0.9809, 0.4255, 0.9809, 0.4209, 0.9698, 0.825, 0.825, 0.925, 0.825, 0.925, 0.925, 0.825, 0.825, 0.925, 0.825, 0.925, 0.925, 0.8055, 0.9052, 0.8055, 0.9052, 0.8049, 0.9052, 0.8049, 0.9052, 0.4209, 0.9698, 0.4255, 0.9809, 0.395, 0.9809, 0.867, 0.8627, 0.867, 0.8343, 0.8954, 0.8343, 0.8974, 0.8269, 0.8651, 0.8269, 0.8597, 0.8323, 0.8597, 0.8646, 0.8651, 0.87, 0.8058, 0.9052, 0.8058, 0.9052, 0.8058, 0.9052, 0.8058, 0.9052, 0.8954, 0.9023, 0.8954, 0.8969, 0.867, 0.8969, 0.867, 0.9023, 0.8036, 0.9052, 0.8032, 0.9052, 0.8032, 0.9052, 0.8036, 0.9052, 0.8032, 0.9052, 0.8036, 0.9052, 0.8036, 0.9052, 0.8032, 0.9052, 0.8036, 0.9052, 0.8042, 0.9052, 0.8042, 0.9052, 0.8036, 0.9052, 0.4209, 0.9698, 0.4209, 0.9698, 0.395, 0.9809, 0.395, 0.9809, 0.8049, 0.9052, 0.8049, 0.9052, 0.8042, 0.9052, 0.8042, 0.9052, 0.825, 0.825, 0.925, 0.825, 0.925, 0.925, 0.8055, 0.9052, 0.8055, 0.9052, 0.8058, 0.9052, 0.8058, 0.9052, 0.4209, 0.9698, 0.4209, 0.9698, 0.4073, 0.9809, 0.4073, 0.9809, 0.1509, 0.8705, 0.1549, 0.8672, 0.1492, 0.8615, 0.1458, 0.8654, 0.325, 0.825, 0.425, 0.825, 0.425, 0.925, 0.4255, 0.9809, 0.4255, 0.9809, 0.4209, 0.9698, 0.4209, 0.9698, 0.4209, 0.9698, 0.4209, 0.9698, 0.4209, 0.9698, 0.825, 0.825, 0.925, 0.825, 0.925, 0.925, 0.8954, 0.9023, 0.8954, 0.8969, 0.867, 0.8969, 0.867, 0.9023, 0.825, 0.825, 0.925, 0.825, 0.925, 0.925, 0.825, 0.925, 0.1458, 0.9004, 0.1492, 0.9043, 0.1549, 0.8986, 0.1509, 0.8952, 0.1172, 0.8676, 0.112, 0.8672, 0.112, 0.8986, 0.1172, 0.8982, 0.4232, 0.9878, 0.4255, 0.9809, 0.4255, 0.9809, 0.4232, 0.9878, 0.825, 0.825, 0.925, 0.825, 0.925, 0.925, 0.825, 0.925, 0.825, 0.825, 0.925, 0.825, 0.925, 0.925, 0.825, 0.925, 0.825, 0.825, 0.925, 0.825, 0.925, 0.925, 0.825, 0.925, 0.875, 0.925, 0.8861, 0.9237, 0.8967, 0.92, 0.9062, 0.9141, 0.9141, 0.9062, 0.92, 0.8967, 0.9237, 0.8861, 0.925, 0.875, 0.9237, 0.8639, 0.92, 0.8533, 0.9141, 0.8438, 0.9062, 0.8359, 0.8967, 0.83, 0.8861, 0.8263, 0.875, 0.825, 0.8639, 0.8263, 0.8533, 0.83, 0.8438, 0.8359, 0.8359, 0.8438, 0.83, 0.8533, 0.8263, 0.8639, 0.825, 0.875, 0.8263, 0.8861, 0.83, 0.8967, 0.8359, 0.9062, 0.8438, 0.9141, 0.8533, 0.92, 0.8639, 0.9237, 0.825, 0.825, 0.925, 0.825, 0.925, 0.925, 0.825, 0.925, 0.875, 0.925, 0.9, 0.9183, 0.9183, 0.9, 0.925, 0.875, 0.9183, 0.85, 0.9, 0.8317, 0.875, 0.825, 0.85, 0.8317, 0.8317, 0.85, 0.825, 0.875, 0.8317, 0.9, 0.85, 0.9183, 0.825, 0.825, 0.925, 0.825, 0.925, 0.925, 0.825, 0.925, 0.1211, 0.8654, 0.1177, 0.8615, 0.112, 0.8672, 0.116, 0.8705, 0.1497, 0.8982, 0.1549, 0.8986, 0.1549, 0.8672, 0.1497, 0.8676, 0.825, 0.825, 0.925, 0.825, 0.925, 0.925, 0.825, 0.925, 0.825, 0.825, 0.925, 0.825, 0.925, 0.925, 0.825, 0.925, 0.825, 0.825, 0.925, 0.825, 0.925, 0.925, 0.825, 0.925, 0.825, 0.825, 0.925, 0.825, 0.925, 0.925, 0.825, 0.925, 0.825, 0.825, 0.925, 0.825, 0.925, 0.925, 0.825, 0.925, 0.825, 0.825, 0.925, 0.825, 0.925, 0.925, 0.825, 0.925, 0.825, 0.825, 0.925, 0.825, 0.925, 0.925, 0.825, 0.925, 0.8954, 0.9023, 0.8954, 0.8969, 0.867, 0.8969, 0.867, 0.9023, 0.1181, 0.8991, 0.1177, 0.9043, 0.1492, 0.9043, 0.1488, 0.8991, 0.8954, 0.8627, 0.867, 0.8627, 0.8651, 0.87, 0.8974, 0.87, 0.9028, 0.8646, 0.9028, 0.8323, 0.8974, 0.8269, 0.8954, 0.8343, 0.8049, 0.9052, 0.8055, 0.9052, 0.8055, 0.9052, 0.8049, 0.9052, 0.4073, 0.9809, 0.4073, 0.9809, 0.4209, 0.9698, 0.4209, 0.9698, 0.8954, 0.9023, 0.8954, 0.8969, 0.867, 0.8969, 0.867, 0.9023, 0.4209, 0.9698, 0.395, 0.9809, 0.395, 0.9809, 0.4209, 0.9698, 0.03125, 0.0315, 0.06072, 0.06097, 0.06072, 0.002028, 0.06072, 0.06097, 0.03125, 0.0315, 0.001776, 0.06097, 0.03125, 0.0315, 0.001776, 0.002028, 0.001776, 0.06097, 0.001776, 0.002028, 0.03125, 0.0315, 0.06072, 0.002028, 0.4226, 0.8905, 0.4044, 0.8345, 0.3456, 0.8345, 0.3274, 0.8905, 0.4209, 0.9698, 0.4209, 0.9698, 0.4209, 0.9698, 0.4209, 0.9698, 0.4209, 0.9698, 0.4255, 0.9809, 0.4255, 0.9809, 0.1488, 0.8667, 0.1492, 0.8615, 0.1177, 0.8615, 0.1181, 0.8667, 0.116, 0.8952, 0.112, 0.8986, 0.1177, 0.9043, 0.1211, 0.9004, 0.825, 0.825, 0.8634, 0.825, 0.8634, 0.875, 0.825, 0.875, 0.325, 0.825, 0.425, 0.825, 0.425, 0.925, 0.825, 0.825, 0.925, 0.825, 0.925, 0.925, 0.4209, 0.9698, 0.4209, 0.9698, 0.4209, 0.9698, 0.4209, 0.9698, 0.4255, 0.9809, 0.4255, 0.9809, 0.4209, 0.9698, 0.825, 0.825, 0.925, 0.825, 0.925, 0.925, 0.825, 0.825, 0.8634, 0.825, 0.8634, 0.875, 0.825, 0.875, 0.825, 0.825, 0.875, 0.825, 0.875, 0.8634, 0.825, 0.8634, 0.825, 0.825, 0.8866, 0.825, 0.8866, 0.875, 0.825, 0.875, 0.825, 0.875, 0.8634, 0.875, 0.8634, 0.925, 0.825, 0.925, 0.325, 0.825, 0.425, 0.825, 0.425, 0.925, 0.8634, 0.925, 0.8634, 0.875, 0.925, 0.875, 0.925, 0.925, 0.8634, 0.875, 0.8634, 0.825, 0.925, 0.825, 0.925, 0.875, 0.825, 0.825, 0.925, 0.825, 0.925, 0.925, 0.825, 0.875, 0.8866, 0.875, 0.8866, 0.925, 0.825, 0.925, 0.875, 0.925, 0.875, 0.8634, 0.925, 0.8634, 0.925, 0.925, 0.825, 0.875, 0.8634, 0.875, 0.8634, 0.925, 0.825, 0.925, 0.825, 0.8634, 0.875, 0.8634, 0.875, 0.925, 0.825, 0.925, 0.325, 0.825, 0.425, 0.825, 0.425, 0.925, 0.8634, 0.925, 0.8634, 0.875, 0.925, 0.875, 0.925, 0.925, 0.325, 0.825, 0.425, 0.825, 0.425, 0.925, 0.325, 0.825, 0.425, 0.825, 0.425, 0.925, 0.8866, 0.875, 0.8866, 0.825, 0.925, 0.825, 0.925, 0.875, 0.825, 0.825, 0.925, 0.825, 0.925, 0.925, 0.925, 0.8634, 0.875, 0.8634, 0.875, 0.825, 0.925, 0.825, 0.825, 0.825, 0.925, 0.825, 0.925, 0.925, 0.8634, 0.875, 0.8634, 0.825, 0.925, 0.825, 0.925, 0.875, 0.8866, 0.925, 0.8866, 0.875, 0.925, 0.875, 0.925, 0.925, 0.325, 0.825, 0.425, 0.825, 0.425, 0.925, 0.8042, 0.9052, 0.8049, 0.9052, 0.8049, 0.9052, 0.8042, 0.9052, 0.8032, 0.9052, 0.8032, 0.9052, 0.8032, 0.9052, 0.8032, 0.9052, 0.8058, 0.9052, 0.8058, 0.9052, 0.8058, 0.9052, 0.8058, 0.9052, 0.8049, 0.9052, 0.8042, 0.9052, 0.8042, 0.9052, 0.8049, 0.9052, 0.8058, 0.9052, 0.8058, 0.9052, 0.8058, 0.9052, 0.8058, 0.9052, 0.8049, 0.9052, 0.8042, 0.9052, 0.8042, 0.9052, 0.8049, 0.9052, 0.8042, 0.9052, 0.8049, 0.9052, 0.8049, 0.9052, 0.8042, 0.9052, 0.8032, 0.9052, 0.8032, 0.9052, 0.8032, 0.9052, 0.8032, 0.9052])
me_m_bf_motionengine_linear_112_base_instance.materials.append(mat_material)
me_m_bf_motionengine_linear_112_base_instance.use_remesh_preserve_volume = False
me_m_bf_motionengine_linear_112_base_instance.use_remesh_preserve_attributes = False
me_m_bf_motionengine_linear_112_base_instance.use_mirror_vertex_groups = False
me_m_bf_motionengine_linear_112_base_instance.update()

# ---- objects
ob_hemi = bpy.data.objects.new('Hemi', light_hemi)
ob_m_bf_motionengine_linear_112_base_instance_001 = bpy.data.objects.new('m_BF_MotionEngine_Linear_112_Base Instance.001', me_m_bf_motionengine_linear_112_base_instance_001)
ob_m_bf_motionengine_linear_112_base_instance = bpy.data.objects.new('m_BF_MotionEngine_Linear_112_Base Instance', me_m_bf_motionengine_linear_112_base_instance)

# ---- transforms, parenting, visibility, modifiers, constraints
ob_hemi.location = (-2.777, 0.8997, 1.108)
ob_hemi.rotation_euler = (0.05658, -0.9348, -0.01988)
ob_hemi.lineart.crease_threshold = 0.0
ob_m_bf_motionengine_linear_112_base_instance_001.location = (0.0, 0.0, 0.0)
ob_m_bf_motionengine_linear_112_base_instance_001.rotation_euler = (1.192e-07, -2.22e-16, 2.22e-16)
ob_m_bf_motionengine_linear_112_base_instance_001.hide_render = True
ob_m_bf_motionengine_linear_112_base_instance_001.lineart.crease_threshold = 0.0
_m = ob_m_bf_motionengine_linear_112_base_instance_001.modifiers.new('Auto Smooth', 'NODES')
_m.node_group = ng_auto_smooth
_gi = [s.identifier for s in ng_auto_smooth.interface.items_tree if s.item_type == 'SOCKET' and s.in_out == 'INPUT']
_m[_gi[1]] = 0.4869  # Angle
ob_m_bf_motionengine_linear_112_base_instance.location = (0.0, 0.0, 0.0)
ob_m_bf_motionengine_linear_112_base_instance.rotation_euler = (1.192e-07, -2.22e-16, 2.22e-16)
ob_m_bf_motionengine_linear_112_base_instance.lineart.crease_threshold = 0.0
_m = ob_m_bf_motionengine_linear_112_base_instance.modifiers.new('Auto Smooth', 'NODES')
_m.node_group = ng_auto_smooth
_gi = [s.identifier for s in ng_auto_smooth.interface.items_tree if s.item_type == 'SOCKET' and s.in_out == 'INPUT']
_m[_gi[1]] = 0.4869  # Angle

# ---- collection membership
col_collection_1.objects.link(ob_hemi)
col_collection_1.objects.link(ob_m_bf_motionengine_linear_112_base_instance_001)
col_collection_1.objects.link(ob_m_bf_motionengine_linear_112_base_instance)

# ---- scene / render settings (as saved in the file)
scene.frame_start = 1; scene.frame_end = 250; scene.frame_set(1)
scene.render.engine = 'BLENDER_EEVEE_NEXT'
scene.render.resolution_percentage = 50
scene.render.dither_intensity = 0.0
scene.cycles.use_denoising = False
scene.cycles.samples = 128
scene.cycles.sampling_pattern = 'TABULATED_SOBOL'
scene.cycles.use_adaptive_sampling = False
scene.cycles.use_light_tree = False
scene.cycles.blur_glossy = 0.0
scene.cycles.sample_clamp_indirect = 0.0
scene.view_settings.view_transform = 'Standard'
bpy.context.view_layer.update()

# ---- added for rendering (the .blend has no active camera): camera
cam_auto = bpy.data.cameras.new('AutoCamera')
cam_auto.lens = 50.0
cam_auto.sensor_width = 36.0
cam_auto.clip_end = 1000.0
ob_auto_camera = bpy.data.objects.new('AutoCamera', cam_auto)
scene.collection.objects.link(ob_auto_camera)
ob_auto_camera.location = (1.65768, -1.98921, 1.27614)
ob_auto_camera.rotation_euler = (1.09748, -7.21219e-08, 0.694738)
scene.camera = ob_auto_camera
bpy.context.view_layer.update()

